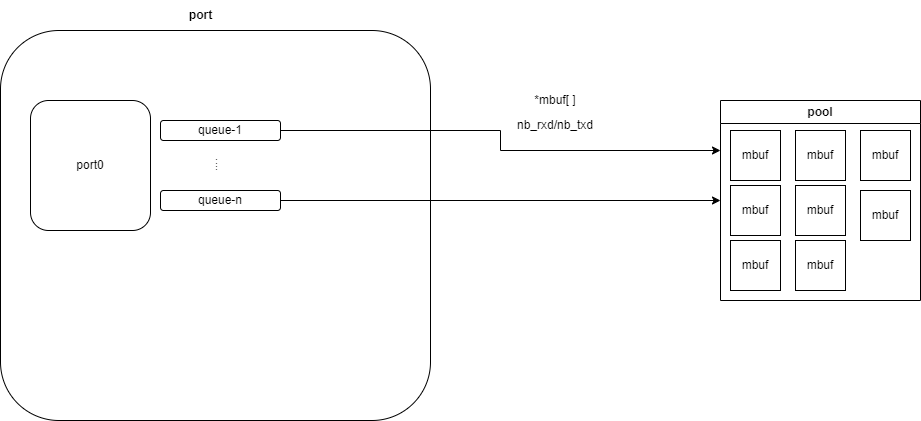

The diagram above was exported from draw.io. Its source (the exported page's mxGraphModel, read from the mxfile embedded in the PNG):
<mxGraphModel dx="1221" dy="652" grid="1" gridSize="10" guides="1" tooltips="1" connect="1" arrows="1" fold="1" page="1" pageScale="1" pageWidth="1169" pageHeight="827" math="0" shadow="0">
  <root>
    <mxCell id="0" />
    <mxCell id="1" parent="0" />
    <mxCell id="rk8YxFSt8M-8LlOgNovi-16" value="" style="rounded=1;whiteSpace=wrap;html=1;" vertex="1" parent="1">
      <mxGeometry x="210" y="360" width="430" height="390" as="geometry" />
    </mxCell>
    <mxCell id="rk8YxFSt8M-8LlOgNovi-17" value="port0" style="rounded=1;whiteSpace=wrap;html=1;" vertex="1" parent="1">
      <mxGeometry x="240" y="430" width="120" height="130" as="geometry" />
    </mxCell>
    <mxCell id="rk8YxFSt8M-8LlOgNovi-33" style="edgeStyle=orthogonalEdgeStyle;rounded=0;orthogonalLoop=1;jettySize=auto;html=1;exitX=1;exitY=0.5;exitDx=0;exitDy=0;entryX=0;entryY=0.25;entryDx=0;entryDy=0;" edge="1" parent="1" source="rk8YxFSt8M-8LlOgNovi-18" target="rk8YxFSt8M-8LlOgNovi-21">
      <mxGeometry relative="1" as="geometry" />
    </mxCell>
    <mxCell id="rk8YxFSt8M-8LlOgNovi-18" value="queue-1" style="rounded=1;whiteSpace=wrap;html=1;" vertex="1" parent="1">
      <mxGeometry x="370" y="450" width="120" height="20" as="geometry" />
    </mxCell>
    <mxCell id="rk8YxFSt8M-8LlOgNovi-19" value="queue-n" style="rounded=1;whiteSpace=wrap;html=1;" vertex="1" parent="1">
      <mxGeometry x="370" y="520" width="120" height="20" as="geometry" />
    </mxCell>
    <mxCell id="rk8YxFSt8M-8LlOgNovi-20" value="...." style="text;strokeColor=none;align=center;fillColor=none;html=1;verticalAlign=middle;whiteSpace=wrap;rounded=0;rotation=90;" vertex="1" parent="1">
      <mxGeometry x="400" y="480" width="60" height="30" as="geometry" />
    </mxCell>
    <mxCell id="rk8YxFSt8M-8LlOgNovi-21" value="pool" style="swimlane;whiteSpace=wrap;html=1;startSize=23;" vertex="1" parent="1">
      <mxGeometry x="930" y="430" width="200" height="200" as="geometry" />
    </mxCell>
    <mxCell id="rk8YxFSt8M-8LlOgNovi-22" value="mbuf" style="rounded=0;whiteSpace=wrap;html=1;" vertex="1" parent="rk8YxFSt8M-8LlOgNovi-21">
      <mxGeometry x="10" y="85" width="50" height="50" as="geometry" />
    </mxCell>
    <mxCell id="rk8YxFSt8M-8LlOgNovi-23" value="mbuf" style="rounded=0;whiteSpace=wrap;html=1;" vertex="1" parent="rk8YxFSt8M-8LlOgNovi-21">
      <mxGeometry x="75" y="140" width="50" height="50" as="geometry" />
    </mxCell>
    <mxCell id="rk8YxFSt8M-8LlOgNovi-24" value="mbuf" style="rounded=0;whiteSpace=wrap;html=1;" vertex="1" parent="rk8YxFSt8M-8LlOgNovi-21">
      <mxGeometry x="75" y="85" width="50" height="50" as="geometry" />
    </mxCell>
    <mxCell id="rk8YxFSt8M-8LlOgNovi-27" value="mbuf" style="rounded=0;whiteSpace=wrap;html=1;" vertex="1" parent="rk8YxFSt8M-8LlOgNovi-21">
      <mxGeometry x="140" y="30" width="50" height="50" as="geometry" />
    </mxCell>
    <mxCell id="rk8YxFSt8M-8LlOgNovi-26" value="mbuf" style="rounded=0;whiteSpace=wrap;html=1;" vertex="1" parent="rk8YxFSt8M-8LlOgNovi-21">
      <mxGeometry x="75" y="30" width="50" height="50" as="geometry" />
    </mxCell>
    <mxCell id="rk8YxFSt8M-8LlOgNovi-25" value="mbuf" style="rounded=0;whiteSpace=wrap;html=1;" vertex="1" parent="rk8YxFSt8M-8LlOgNovi-21">
      <mxGeometry x="10" y="30" width="50" height="50" as="geometry" />
    </mxCell>
    <mxCell id="rk8YxFSt8M-8LlOgNovi-28" value="mbuf" style="rounded=0;whiteSpace=wrap;html=1;" vertex="1" parent="rk8YxFSt8M-8LlOgNovi-21">
      <mxGeometry x="10" y="140" width="50" height="50" as="geometry" />
    </mxCell>
    <mxCell id="rk8YxFSt8M-8LlOgNovi-29" value="mbuf" style="rounded=0;whiteSpace=wrap;html=1;" vertex="1" parent="rk8YxFSt8M-8LlOgNovi-21">
      <mxGeometry x="140" y="90" width="50" height="50" as="geometry" />
    </mxCell>
    <mxCell id="rk8YxFSt8M-8LlOgNovi-30" value="*mbuf[ ]" style="rounded=1;whiteSpace=wrap;html=1;opacity=0;" vertex="1" parent="1">
      <mxGeometry x="720" y="420" width="90" height="20" as="geometry" />
    </mxCell>
    <mxCell id="rk8YxFSt8M-8LlOgNovi-34" value="nb_rxd/nb_txd" style="text;strokeColor=none;align=center;fillColor=none;html=1;verticalAlign=middle;whiteSpace=wrap;rounded=0;" vertex="1" parent="1">
      <mxGeometry x="720" y="440" width="90" height="30" as="geometry" />
    </mxCell>
    <mxCell id="rk8YxFSt8M-8LlOgNovi-36" style="edgeStyle=orthogonalEdgeStyle;rounded=0;orthogonalLoop=1;jettySize=auto;html=1;exitX=1;exitY=0.5;exitDx=0;exitDy=0;" edge="1" parent="1">
      <mxGeometry relative="1" as="geometry">
        <mxPoint x="490" y="530" as="sourcePoint" />
        <mxPoint x="930" y="530" as="targetPoint" />
      </mxGeometry>
    </mxCell>
    <mxCell id="rk8YxFSt8M-8LlOgNovi-38" value="&lt;b&gt;port&lt;/b&gt;" style="text;html=1;align=center;verticalAlign=middle;resizable=0;points=[];autosize=1;strokeColor=none;fillColor=none;" vertex="1" parent="1">
      <mxGeometry x="385" y="330" width="50" height="30" as="geometry" />
    </mxCell>
  </root>
</mxGraphModel>